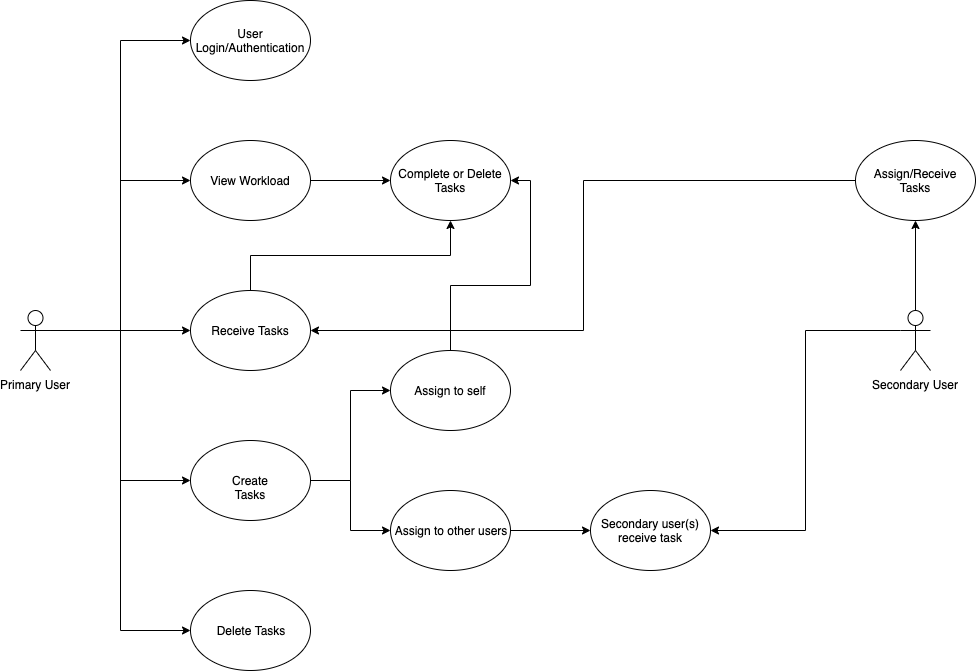

The diagram above was exported from draw.io. Its source (the exported page's mxGraphModel, read from the mxfile embedded in the PNG):
<mxGraphModel dx="1412" dy="750" grid="1" gridSize="10" guides="1" tooltips="1" connect="1" arrows="1" fold="1" page="1" pageScale="1" pageWidth="1100" pageHeight="850" math="0" shadow="0">
  <root>
    <mxCell id="0" />
    <mxCell id="1" parent="0" />
    <mxCell id="X0CpOxkvGsEIf4ksUr0M-11" style="edgeStyle=orthogonalEdgeStyle;rounded=0;orthogonalLoop=1;jettySize=auto;html=1;exitX=1;exitY=0.3333333333333333;exitDx=0;exitDy=0;exitPerimeter=0;entryX=0;entryY=0.5;entryDx=0;entryDy=0;" edge="1" parent="1" source="X0CpOxkvGsEIf4ksUr0M-1" target="X0CpOxkvGsEIf4ksUr0M-4">
      <mxGeometry relative="1" as="geometry" />
    </mxCell>
    <mxCell id="X0CpOxkvGsEIf4ksUr0M-12" style="edgeStyle=orthogonalEdgeStyle;rounded=0;orthogonalLoop=1;jettySize=auto;html=1;exitX=1;exitY=0.3333333333333333;exitDx=0;exitDy=0;exitPerimeter=0;entryX=0;entryY=0.5;entryDx=0;entryDy=0;" edge="1" parent="1" source="X0CpOxkvGsEIf4ksUr0M-1" target="X0CpOxkvGsEIf4ksUr0M-5">
      <mxGeometry relative="1" as="geometry" />
    </mxCell>
    <mxCell id="X0CpOxkvGsEIf4ksUr0M-13" style="edgeStyle=orthogonalEdgeStyle;rounded=0;orthogonalLoop=1;jettySize=auto;html=1;exitX=1;exitY=0.3333333333333333;exitDx=0;exitDy=0;exitPerimeter=0;entryX=0;entryY=0.5;entryDx=0;entryDy=0;" edge="1" parent="1" source="X0CpOxkvGsEIf4ksUr0M-1" target="X0CpOxkvGsEIf4ksUr0M-6">
      <mxGeometry relative="1" as="geometry" />
    </mxCell>
    <mxCell id="X0CpOxkvGsEIf4ksUr0M-14" style="edgeStyle=orthogonalEdgeStyle;rounded=0;orthogonalLoop=1;jettySize=auto;html=1;exitX=1;exitY=0.3333333333333333;exitDx=0;exitDy=0;exitPerimeter=0;entryX=0;entryY=0.5;entryDx=0;entryDy=0;" edge="1" parent="1" source="X0CpOxkvGsEIf4ksUr0M-1" target="X0CpOxkvGsEIf4ksUr0M-7">
      <mxGeometry relative="1" as="geometry" />
    </mxCell>
    <mxCell id="X0CpOxkvGsEIf4ksUr0M-15" style="edgeStyle=orthogonalEdgeStyle;rounded=0;orthogonalLoop=1;jettySize=auto;html=1;exitX=1;exitY=0.3333333333333333;exitDx=0;exitDy=0;exitPerimeter=0;entryX=0;entryY=0.5;entryDx=0;entryDy=0;" edge="1" parent="1" source="X0CpOxkvGsEIf4ksUr0M-1" target="X0CpOxkvGsEIf4ksUr0M-9">
      <mxGeometry relative="1" as="geometry" />
    </mxCell>
    <mxCell id="X0CpOxkvGsEIf4ksUr0M-1" value="Primary User" style="shape=umlActor;verticalLabelPosition=bottom;labelBackgroundColor=#ffffff;verticalAlign=top;html=1;outlineConnect=0;" vertex="1" parent="1">
      <mxGeometry x="40" y="330" width="30" height="60" as="geometry" />
    </mxCell>
    <mxCell id="X0CpOxkvGsEIf4ksUr0M-4" value="User Login/Authentication" style="ellipse;whiteSpace=wrap;html=1;" vertex="1" parent="1">
      <mxGeometry x="210" y="20" width="120" height="80" as="geometry" />
    </mxCell>
    <mxCell id="X0CpOxkvGsEIf4ksUr0M-18" style="edgeStyle=orthogonalEdgeStyle;rounded=0;orthogonalLoop=1;jettySize=auto;html=1;exitX=1;exitY=0.5;exitDx=0;exitDy=0;entryX=0;entryY=0.5;entryDx=0;entryDy=0;" edge="1" parent="1" source="X0CpOxkvGsEIf4ksUr0M-5" target="X0CpOxkvGsEIf4ksUr0M-16">
      <mxGeometry relative="1" as="geometry" />
    </mxCell>
    <mxCell id="X0CpOxkvGsEIf4ksUr0M-5" value="View Workload" style="ellipse;whiteSpace=wrap;html=1;" vertex="1" parent="1">
      <mxGeometry x="210" y="160" width="120" height="80" as="geometry" />
    </mxCell>
    <mxCell id="X0CpOxkvGsEIf4ksUr0M-20" style="edgeStyle=orthogonalEdgeStyle;rounded=0;orthogonalLoop=1;jettySize=auto;html=1;exitX=0.5;exitY=0;exitDx=0;exitDy=0;entryX=0.5;entryY=1;entryDx=0;entryDy=0;" edge="1" parent="1" source="X0CpOxkvGsEIf4ksUr0M-6" target="X0CpOxkvGsEIf4ksUr0M-16">
      <mxGeometry relative="1" as="geometry" />
    </mxCell>
    <mxCell id="X0CpOxkvGsEIf4ksUr0M-6" value="Receive Tasks" style="ellipse;whiteSpace=wrap;html=1;" vertex="1" parent="1">
      <mxGeometry x="210" y="310" width="120" height="80" as="geometry" />
    </mxCell>
    <mxCell id="X0CpOxkvGsEIf4ksUr0M-22" style="edgeStyle=orthogonalEdgeStyle;rounded=0;orthogonalLoop=1;jettySize=auto;html=1;exitX=1;exitY=0.5;exitDx=0;exitDy=0;entryX=0;entryY=0.5;entryDx=0;entryDy=0;" edge="1" parent="1" source="X0CpOxkvGsEIf4ksUr0M-7" target="X0CpOxkvGsEIf4ksUr0M-21">
      <mxGeometry relative="1" as="geometry" />
    </mxCell>
    <mxCell id="X0CpOxkvGsEIf4ksUr0M-25" style="edgeStyle=orthogonalEdgeStyle;rounded=0;orthogonalLoop=1;jettySize=auto;html=1;exitX=1;exitY=0.5;exitDx=0;exitDy=0;entryX=0;entryY=0.5;entryDx=0;entryDy=0;" edge="1" parent="1" source="X0CpOxkvGsEIf4ksUr0M-7" target="X0CpOxkvGsEIf4ksUr0M-24">
      <mxGeometry relative="1" as="geometry" />
    </mxCell>
    <mxCell id="X0CpOxkvGsEIf4ksUr0M-7" value="Create Tasks" style="ellipse;whiteSpace=wrap;html=1;" vertex="1" parent="1">
      <mxGeometry x="210" y="460" width="120" height="80" as="geometry" />
    </mxCell>
    <mxCell id="X0CpOxkvGsEIf4ksUr0M-9" value="Delete Tasks" style="ellipse;whiteSpace=wrap;html=1;" vertex="1" parent="1">
      <mxGeometry x="210" y="610" width="120" height="80" as="geometry" />
    </mxCell>
    <mxCell id="X0CpOxkvGsEIf4ksUr0M-16" value="Complete or Delete Tasks" style="ellipse;whiteSpace=wrap;html=1;" vertex="1" parent="1">
      <mxGeometry x="410" y="160" width="120" height="80" as="geometry" />
    </mxCell>
    <mxCell id="X0CpOxkvGsEIf4ksUr0M-23" style="edgeStyle=orthogonalEdgeStyle;rounded=0;orthogonalLoop=1;jettySize=auto;html=1;exitX=0.5;exitY=0;exitDx=0;exitDy=0;entryX=1;entryY=0.5;entryDx=0;entryDy=0;" edge="1" parent="1" source="X0CpOxkvGsEIf4ksUr0M-21" target="X0CpOxkvGsEIf4ksUr0M-16">
      <mxGeometry relative="1" as="geometry" />
    </mxCell>
    <mxCell id="X0CpOxkvGsEIf4ksUr0M-21" value="Assign to self" style="ellipse;whiteSpace=wrap;html=1;" vertex="1" parent="1">
      <mxGeometry x="410" y="370" width="120" height="80" as="geometry" />
    </mxCell>
    <mxCell id="X0CpOxkvGsEIf4ksUr0M-27" style="edgeStyle=orthogonalEdgeStyle;rounded=0;orthogonalLoop=1;jettySize=auto;html=1;exitX=1;exitY=0.5;exitDx=0;exitDy=0;entryX=0;entryY=0.5;entryDx=0;entryDy=0;" edge="1" parent="1" source="X0CpOxkvGsEIf4ksUr0M-24" target="X0CpOxkvGsEIf4ksUr0M-26">
      <mxGeometry relative="1" as="geometry" />
    </mxCell>
    <mxCell id="X0CpOxkvGsEIf4ksUr0M-24" value="Assign to other users" style="ellipse;whiteSpace=wrap;html=1;" vertex="1" parent="1">
      <mxGeometry x="410" y="510" width="120" height="80" as="geometry" />
    </mxCell>
    <mxCell id="X0CpOxkvGsEIf4ksUr0M-26" value="Secondary user(s) receive task" style="ellipse;whiteSpace=wrap;html=1;" vertex="1" parent="1">
      <mxGeometry x="610" y="510" width="120" height="80" as="geometry" />
    </mxCell>
    <mxCell id="X0CpOxkvGsEIf4ksUr0M-30" style="edgeStyle=orthogonalEdgeStyle;rounded=0;orthogonalLoop=1;jettySize=auto;html=1;exitX=0.5;exitY=0;exitDx=0;exitDy=0;exitPerimeter=0;entryX=0.5;entryY=1;entryDx=0;entryDy=0;" edge="1" parent="1" source="X0CpOxkvGsEIf4ksUr0M-28" target="X0CpOxkvGsEIf4ksUr0M-29">
      <mxGeometry relative="1" as="geometry" />
    </mxCell>
    <mxCell id="X0CpOxkvGsEIf4ksUr0M-32" style="edgeStyle=orthogonalEdgeStyle;rounded=0;orthogonalLoop=1;jettySize=auto;html=1;exitX=0;exitY=0.3333333333333333;exitDx=0;exitDy=0;exitPerimeter=0;entryX=1;entryY=0.5;entryDx=0;entryDy=0;" edge="1" parent="1" source="X0CpOxkvGsEIf4ksUr0M-28" target="X0CpOxkvGsEIf4ksUr0M-26">
      <mxGeometry relative="1" as="geometry" />
    </mxCell>
    <mxCell id="X0CpOxkvGsEIf4ksUr0M-28" value="Secondary User" style="shape=umlActor;verticalLabelPosition=bottom;labelBackgroundColor=#ffffff;verticalAlign=top;html=1;outlineConnect=0;" vertex="1" parent="1">
      <mxGeometry x="920" y="330" width="30" height="60" as="geometry" />
    </mxCell>
    <mxCell id="X0CpOxkvGsEIf4ksUr0M-31" style="edgeStyle=orthogonalEdgeStyle;rounded=0;orthogonalLoop=1;jettySize=auto;html=1;exitX=0;exitY=0.5;exitDx=0;exitDy=0;entryX=1;entryY=0.5;entryDx=0;entryDy=0;" edge="1" parent="1" source="X0CpOxkvGsEIf4ksUr0M-29" target="X0CpOxkvGsEIf4ksUr0M-6">
      <mxGeometry relative="1" as="geometry" />
    </mxCell>
    <mxCell id="X0CpOxkvGsEIf4ksUr0M-29" value="Assign/Receive Tasks" style="ellipse;whiteSpace=wrap;html=1;" vertex="1" parent="1">
      <mxGeometry x="875" y="160" width="120" height="80" as="geometry" />
    </mxCell>
  </root>
</mxGraphModel>